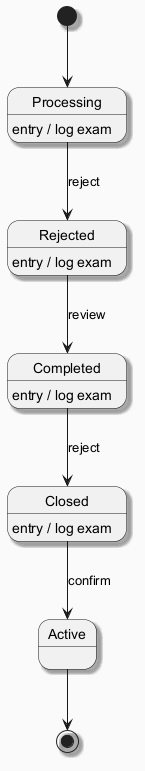

The diagram above was rendered by PlantUML. Its source (embedded in the PNG):
@startuml
skinparam backgroundColor #FAFAFA
skinparam classBackgroundColor #FFF3E0
skinparam classBorderColor #E65100
skinparam shadowing true
[*] --> Processing
Processing --> Rejected : reject
Processing : entry / log exam
Rejected --> Completed : review
Rejected : entry / log exam
Completed --> Closed : reject
Completed : entry / log exam
Closed --> Active : confirm
Closed : entry / log exam
Active --> [*]
@enduml